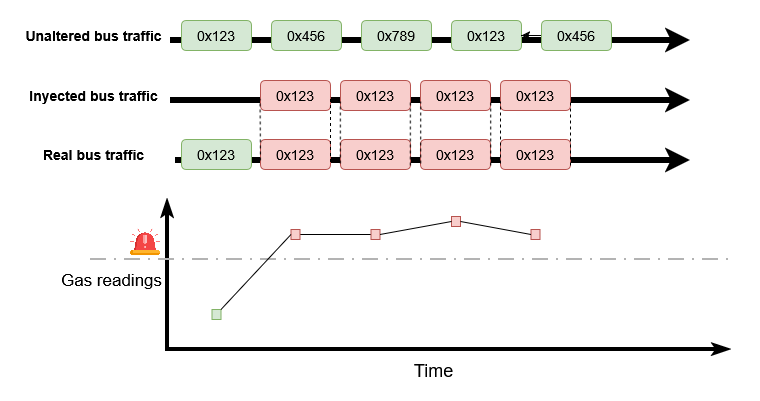

The diagram above was exported from draw.io. Its source (the exported page's mxGraphModel, read from the mxfile embedded in the PNG):
<mxGraphModel dx="1426" dy="-418" grid="1" gridSize="10" guides="1" tooltips="1" connect="1" arrows="1" fold="1" page="1" pageScale="1" pageWidth="827" pageHeight="1169" math="0" shadow="0">
  <root>
    <mxCell id="0" />
    <mxCell id="1" parent="0" />
    <mxCell id="HR2wlYS_Di_BucA2M8wr-7" edge="1" parent="1" style="endArrow=classic;html=1;rounded=0;strokeWidth=6;" value="">
      <mxGeometry height="50" relative="1" width="50" as="geometry">
        <mxPoint x="165" y="1760" as="sourcePoint" />
        <mxPoint x="680" y="1760" as="targetPoint" />
      </mxGeometry>
    </mxCell>
    <mxCell id="HR2wlYS_Di_BucA2M8wr-9" edge="1" parent="1" style="endArrow=classic;html=1;rounded=0;strokeWidth=6;" value="">
      <mxGeometry height="50" relative="1" width="50" as="geometry">
        <mxPoint x="160" y="1700" as="sourcePoint" />
        <mxPoint x="680" y="1700" as="targetPoint" />
      </mxGeometry>
    </mxCell>
    <mxCell id="HR2wlYS_Di_BucA2M8wr-10" edge="1" parent="1" style="endArrow=classic;html=1;rounded=0;strokeWidth=6;" value="">
      <mxGeometry height="50" relative="1" width="50" as="geometry">
        <mxPoint x="160" y="1640" as="sourcePoint" />
        <mxPoint x="680" y="1640" as="targetPoint" />
      </mxGeometry>
    </mxCell>
    <mxCell id="HR2wlYS_Di_BucA2M8wr-15" parent="1" style="text;html=1;whiteSpace=wrap;strokeColor=none;fillColor=none;align=center;verticalAlign=middle;rounded=0;fontSize=14;fontStyle=1" value="Unaltered bus traffic" vertex="1">
      <mxGeometry height="30" width="147" x="10" y="1620" as="geometry" />
    </mxCell>
    <mxCell id="HR2wlYS_Di_BucA2M8wr-16" parent="1" style="text;html=1;whiteSpace=wrap;strokeColor=none;fillColor=none;align=center;verticalAlign=middle;rounded=0;fontSize=14;fontStyle=1" value="Inyected bus traffic" vertex="1">
      <mxGeometry height="30" width="147" x="10" y="1680" as="geometry" />
    </mxCell>
    <mxCell id="HR2wlYS_Di_BucA2M8wr-17" parent="1" style="text;html=1;whiteSpace=wrap;strokeColor=none;fillColor=none;align=center;verticalAlign=middle;rounded=0;fontSize=14;fontStyle=1" value="Real bus traffic" vertex="1">
      <mxGeometry height="30" width="147" x="10" y="1738.5" as="geometry" />
    </mxCell>
    <mxCell id="HR2wlYS_Di_BucA2M8wr-19" parent="1" style="rounded=1;whiteSpace=wrap;html=1;fillColor=#d5e8d4;strokeColor=#82b366;fontSize=14;" value="0x123" vertex="1">
      <mxGeometry height="30" width="70" x="171" y="1620" as="geometry" />
    </mxCell>
    <mxCell id="HR2wlYS_Di_BucA2M8wr-20" parent="1" style="rounded=1;whiteSpace=wrap;html=1;fillColor=#d5e8d4;strokeColor=#82b366;fontSize=14;" value="0x456" vertex="1">
      <mxGeometry height="30" width="70" x="261" y="1620" as="geometry" />
    </mxCell>
    <mxCell id="HR2wlYS_Di_BucA2M8wr-21" parent="1" style="rounded=1;whiteSpace=wrap;html=1;fillColor=#d5e8d4;strokeColor=#82b366;fontSize=14;" value="0x789" vertex="1">
      <mxGeometry height="30" width="70" x="351" y="1620" as="geometry" />
    </mxCell>
    <mxCell id="HR2wlYS_Di_BucA2M8wr-22" parent="1" style="rounded=1;whiteSpace=wrap;html=1;fillColor=#d5e8d4;strokeColor=#82b366;fontSize=14;" value="0x123" vertex="1">
      <mxGeometry height="30" width="70" x="441" y="1620" as="geometry" />
    </mxCell>
    <mxCell id="7W_jDd0MnlBWLOe9BB6K-1" edge="1" parent="1" source="HR2wlYS_Di_BucA2M8wr-23" style="edgeStyle=orthogonalEdgeStyle;rounded=0;orthogonalLoop=1;jettySize=auto;html=1;" target="HR2wlYS_Di_BucA2M8wr-22" value="">
      <mxGeometry relative="1" as="geometry" />
    </mxCell>
    <mxCell id="HR2wlYS_Di_BucA2M8wr-23" parent="1" style="rounded=1;whiteSpace=wrap;html=1;fillColor=#d5e8d4;strokeColor=#82b366;fontSize=14;" value="0x456" vertex="1">
      <mxGeometry height="30" width="70" x="531" y="1620" as="geometry" />
    </mxCell>
    <mxCell id="HR2wlYS_Di_BucA2M8wr-57" edge="1" parent="1" style="endArrow=classicThin;html=1;rounded=0;strokeWidth=4;startArrow=none;startFill=0;endFill=1;" value="">
      <mxGeometry height="50" relative="1" width="50" as="geometry">
        <mxPoint x="157" y="1949" as="sourcePoint" />
        <mxPoint x="157" y="1799" as="targetPoint" />
      </mxGeometry>
    </mxCell>
    <mxCell id="HR2wlYS_Di_BucA2M8wr-60" connectable="0" parent="HR2wlYS_Di_BucA2M8wr-57" style="edgeLabel;html=1;align=center;verticalAlign=middle;resizable=0;points=[];" value="&lt;font style=&quot;font-size: 17px;&quot;&gt;Gas readings&lt;/font&gt;" vertex="1">
      <mxGeometry relative="1" x="-0.0622" y="-2" as="geometry">
        <mxPoint x="-59" as="offset" />
      </mxGeometry>
    </mxCell>
    <mxCell id="HR2wlYS_Di_BucA2M8wr-58" edge="1" parent="1" style="endArrow=none;html=1;rounded=0;strokeWidth=4;startArrow=classicThin;startFill=1;" value="">
      <mxGeometry height="50" relative="1" width="50" as="geometry">
        <mxPoint x="720" y="1949" as="sourcePoint" />
        <mxPoint x="155" y="1949" as="targetPoint" />
      </mxGeometry>
    </mxCell>
    <mxCell id="HR2wlYS_Di_BucA2M8wr-59" connectable="0" parent="HR2wlYS_Di_BucA2M8wr-58" style="edgeLabel;html=1;align=center;verticalAlign=middle;resizable=0;points=[];" value="&lt;font style=&quot;font-size: 18px;&quot;&gt;Time&lt;/font&gt;" vertex="1">
      <mxGeometry relative="1" x="0.2199" y="2" as="geometry">
        <mxPoint x="47" y="18" as="offset" />
      </mxGeometry>
    </mxCell>
    <mxCell id="HR2wlYS_Di_BucA2M8wr-61" parent="1" style="rounded=0;whiteSpace=wrap;html=1;fillColor=#d5e8d4;strokeColor=#82b366;" value="" vertex="1">
      <mxGeometry height="10" width="9" x="201.5" y="1909" as="geometry" />
    </mxCell>
    <mxCell id="HR2wlYS_Di_BucA2M8wr-69" edge="1" parent="1" source="HR2wlYS_Di_BucA2M8wr-62" style="edgeStyle=orthogonalEdgeStyle;rounded=0;orthogonalLoop=1;jettySize=auto;html=1;entryX=0;entryY=0.5;entryDx=0;entryDy=0;endArrow=none;endFill=0;" target="HR2wlYS_Di_BucA2M8wr-63">
      <mxGeometry relative="1" as="geometry" />
    </mxCell>
    <mxCell id="HR2wlYS_Di_BucA2M8wr-62" parent="1" style="rounded=0;whiteSpace=wrap;html=1;fillColor=#f8cecc;strokeColor=#b85450;" value="" vertex="1">
      <mxGeometry height="10" width="9" x="280.5" y="1829" as="geometry" />
    </mxCell>
    <mxCell id="HR2wlYS_Di_BucA2M8wr-63" parent="1" style="rounded=0;whiteSpace=wrap;html=1;fillColor=#f8cecc;strokeColor=#b85450;" value="" vertex="1">
      <mxGeometry height="10" width="9" x="360.5" y="1829" as="geometry" />
    </mxCell>
    <mxCell id="HR2wlYS_Di_BucA2M8wr-64" parent="1" style="rounded=0;whiteSpace=wrap;html=1;fillColor=#f8cecc;strokeColor=#b85450;" value="" vertex="1">
      <mxGeometry height="10" width="9" x="441" y="1816" as="geometry" />
    </mxCell>
    <mxCell id="HR2wlYS_Di_BucA2M8wr-65" parent="1" style="rounded=0;whiteSpace=wrap;html=1;fillColor=#f8cecc;strokeColor=#b85450;" value="" vertex="1">
      <mxGeometry height="10" width="9" x="520.5" y="1829" as="geometry" />
    </mxCell>
    <mxCell id="HR2wlYS_Di_BucA2M8wr-66" edge="1" parent="1" style="endArrow=none;dashed=1;html=1;dashPattern=8 4 1 4;strokeWidth=2;rounded=0;strokeColor=#B3B3B3;" value="">
      <mxGeometry height="50" relative="1" width="50" as="geometry">
        <mxPoint x="80" y="1859" as="sourcePoint" />
        <mxPoint x="720" y="1859" as="targetPoint" />
      </mxGeometry>
    </mxCell>
    <mxCell id="HR2wlYS_Di_BucA2M8wr-68" edge="1" parent="1" source="HR2wlYS_Di_BucA2M8wr-61" style="endArrow=none;html=1;rounded=0;exitX=1;exitY=0;exitDx=0;exitDy=0;entryX=0;entryY=0.5;entryDx=0;entryDy=0;startArrow=none;startFill=0;endFill=0;" target="HR2wlYS_Di_BucA2M8wr-62" value="">
      <mxGeometry height="50" relative="1" width="50" as="geometry">
        <mxPoint x="310" y="1879" as="sourcePoint" />
        <mxPoint x="360" y="1829" as="targetPoint" />
      </mxGeometry>
    </mxCell>
    <mxCell id="HR2wlYS_Di_BucA2M8wr-71" edge="1" parent="1" source="HR2wlYS_Di_BucA2M8wr-63" style="endArrow=none;html=1;rounded=0;exitX=1;exitY=0.5;exitDx=0;exitDy=0;entryX=0;entryY=0.5;entryDx=0;entryDy=0;startArrow=none;startFill=0;endFill=0;" target="HR2wlYS_Di_BucA2M8wr-64" value="">
      <mxGeometry height="50" relative="1" width="50" as="geometry">
        <mxPoint x="360" y="1914" as="sourcePoint" />
        <mxPoint x="430" y="1839" as="targetPoint" />
      </mxGeometry>
    </mxCell>
    <mxCell id="HR2wlYS_Di_BucA2M8wr-72" edge="1" parent="1" source="HR2wlYS_Di_BucA2M8wr-64" style="endArrow=none;html=1;rounded=0;exitX=1;exitY=0.5;exitDx=0;exitDy=0;entryX=0;entryY=0.5;entryDx=0;entryDy=0;startArrow=none;startFill=0;endFill=0;" target="HR2wlYS_Di_BucA2M8wr-65" value="">
      <mxGeometry height="50" relative="1" width="50" as="geometry">
        <mxPoint x="460" y="1894" as="sourcePoint" />
        <mxPoint x="530" y="1819" as="targetPoint" />
      </mxGeometry>
    </mxCell>
    <mxCell id="R_nCf2CjQ1TSCb4oOqym-3" parent="1" style="rounded=1;whiteSpace=wrap;html=1;fillColor=#f8cecc;strokeColor=#b85450;fontSize=14;" value="0x123" vertex="1">
      <mxGeometry height="30" width="70" x="250" y="1680" as="geometry" />
    </mxCell>
    <mxCell id="R_nCf2CjQ1TSCb4oOqym-4" parent="1" style="rounded=1;whiteSpace=wrap;html=1;fillColor=#f8cecc;strokeColor=#b85450;fontSize=14;" value="0x123" vertex="1">
      <mxGeometry height="30" width="70" x="330" y="1680" as="geometry" />
    </mxCell>
    <mxCell id="R_nCf2CjQ1TSCb4oOqym-5" parent="1" style="rounded=1;whiteSpace=wrap;html=1;fillColor=#f8cecc;strokeColor=#b85450;fontSize=14;" value="0x123" vertex="1">
      <mxGeometry height="30" width="70" x="410" y="1680" as="geometry" />
    </mxCell>
    <mxCell id="R_nCf2CjQ1TSCb4oOqym-6" parent="1" style="rounded=1;whiteSpace=wrap;html=1;fillColor=#f8cecc;strokeColor=#b85450;fontSize=14;" value="0x123" vertex="1">
      <mxGeometry height="30" width="70" x="490" y="1680" as="geometry" />
    </mxCell>
    <mxCell id="R_nCf2CjQ1TSCb4oOqym-17" parent="1" style="shape=image;verticalLabelPosition=bottom;labelBackgroundColor=default;verticalAlign=top;aspect=fixed;imageAspect=0;image=data:image/png,(base64 omitted: 25604 chars);" value="" vertex="1">
      <mxGeometry height="30" width="30" x="120" y="1826" as="geometry" />
    </mxCell>
    <mxCell id="7W_jDd0MnlBWLOe9BB6K-3" parent="1" style="rounded=1;whiteSpace=wrap;html=1;fillColor=#d5e8d4;strokeColor=#82b366;fontSize=14;" value="0x123" vertex="1">
      <mxGeometry height="30" width="70" x="171" y="1739" as="geometry" />
    </mxCell>
    <mxCell id="7W_jDd0MnlBWLOe9BB6K-4" parent="1" style="rounded=1;whiteSpace=wrap;html=1;fillColor=#f8cecc;strokeColor=#b85450;fontSize=14;" value="0x123" vertex="1">
      <mxGeometry height="30" width="70" x="250" y="1739" as="geometry" />
    </mxCell>
    <mxCell id="7W_jDd0MnlBWLOe9BB6K-5" parent="1" style="rounded=1;whiteSpace=wrap;html=1;fillColor=#f8cecc;strokeColor=#b85450;fontSize=14;" value="0x123" vertex="1">
      <mxGeometry height="30" width="70" x="330" y="1739" as="geometry" />
    </mxCell>
    <mxCell id="7W_jDd0MnlBWLOe9BB6K-6" parent="1" style="rounded=1;whiteSpace=wrap;html=1;fillColor=#f8cecc;strokeColor=#b85450;fontSize=14;" value="0x123" vertex="1">
      <mxGeometry height="30" width="70" x="410" y="1739" as="geometry" />
    </mxCell>
    <mxCell id="7W_jDd0MnlBWLOe9BB6K-7" parent="1" style="rounded=1;whiteSpace=wrap;html=1;fillColor=#f8cecc;strokeColor=#b85450;fontSize=14;" value="0x123" vertex="1">
      <mxGeometry height="30" width="70" x="490" y="1739" as="geometry" />
    </mxCell>
    <mxCell id="7W_jDd0MnlBWLOe9BB6K-8" edge="1" parent="1" style="endArrow=none;dashed=1;html=1;rounded=0;entryX=-0.006;entryY=0.611;entryDx=0;entryDy=0;entryPerimeter=0;" target="R_nCf2CjQ1TSCb4oOqym-3" value="">
      <mxGeometry height="50" relative="1" width="50" as="geometry">
        <mxPoint x="250" y="1760" as="sourcePoint" />
        <mxPoint x="270" y="1720" as="targetPoint" />
      </mxGeometry>
    </mxCell>
    <mxCell id="7W_jDd0MnlBWLOe9BB6K-9" edge="1" parent="1" source="7W_jDd0MnlBWLOe9BB6K-4" style="endArrow=none;dashed=1;html=1;rounded=0;entryX=0;entryY=0.75;entryDx=0;entryDy=0;exitX=1;exitY=0.75;exitDx=0;exitDy=0;" value="">
      <mxGeometry height="50" relative="1" width="50" as="geometry">
        <mxPoint x="320" y="1754" as="sourcePoint" />
        <mxPoint x="320" y="1697" as="targetPoint" />
      </mxGeometry>
    </mxCell>
    <mxCell id="7W_jDd0MnlBWLOe9BB6K-10" edge="1" parent="1" style="endArrow=none;dashed=1;html=1;rounded=0;entryX=-0.006;entryY=0.611;entryDx=0;entryDy=0;entryPerimeter=0;" value="">
      <mxGeometry height="50" relative="1" width="50" as="geometry">
        <mxPoint x="329.86" y="1763" as="sourcePoint" />
        <mxPoint x="329.86" y="1701" as="targetPoint" />
      </mxGeometry>
    </mxCell>
    <mxCell id="7W_jDd0MnlBWLOe9BB6K-11" edge="1" parent="1" style="endArrow=none;dashed=1;html=1;rounded=0;entryX=0;entryY=0.75;entryDx=0;entryDy=0;exitX=1;exitY=0.75;exitDx=0;exitDy=0;" value="">
      <mxGeometry height="50" relative="1" width="50" as="geometry">
        <mxPoint x="399.86" y="1765" as="sourcePoint" />
        <mxPoint x="399.86" y="1700" as="targetPoint" />
      </mxGeometry>
    </mxCell>
    <mxCell id="7W_jDd0MnlBWLOe9BB6K-12" edge="1" parent="1" style="endArrow=none;dashed=1;html=1;rounded=0;entryX=-0.006;entryY=0.611;entryDx=0;entryDy=0;entryPerimeter=0;" value="">
      <mxGeometry height="50" relative="1" width="50" as="geometry">
        <mxPoint x="410.22" y="1763" as="sourcePoint" />
        <mxPoint x="410.22" y="1701" as="targetPoint" />
      </mxGeometry>
    </mxCell>
    <mxCell id="7W_jDd0MnlBWLOe9BB6K-13" edge="1" parent="1" style="endArrow=none;dashed=1;html=1;rounded=0;entryX=0;entryY=0.75;entryDx=0;entryDy=0;exitX=1;exitY=0.75;exitDx=0;exitDy=0;" value="">
      <mxGeometry height="50" relative="1" width="50" as="geometry">
        <mxPoint x="480.22" y="1765" as="sourcePoint" />
        <mxPoint x="480.22" y="1700" as="targetPoint" />
      </mxGeometry>
    </mxCell>
    <mxCell id="7W_jDd0MnlBWLOe9BB6K-14" edge="1" parent="1" style="endArrow=none;dashed=1;html=1;rounded=0;entryX=-0.006;entryY=0.611;entryDx=0;entryDy=0;entryPerimeter=0;" value="">
      <mxGeometry height="50" relative="1" width="50" as="geometry">
        <mxPoint x="490" y="1763" as="sourcePoint" />
        <mxPoint x="490" y="1701" as="targetPoint" />
      </mxGeometry>
    </mxCell>
    <mxCell id="7W_jDd0MnlBWLOe9BB6K-15" edge="1" parent="1" style="endArrow=none;dashed=1;html=1;rounded=0;entryX=0;entryY=0.75;entryDx=0;entryDy=0;exitX=1;exitY=0.75;exitDx=0;exitDy=0;" value="">
      <mxGeometry height="50" relative="1" width="50" as="geometry">
        <mxPoint x="560" y="1765" as="sourcePoint" />
        <mxPoint x="560" y="1700" as="targetPoint" />
      </mxGeometry>
    </mxCell>
  </root>
</mxGraphModel>